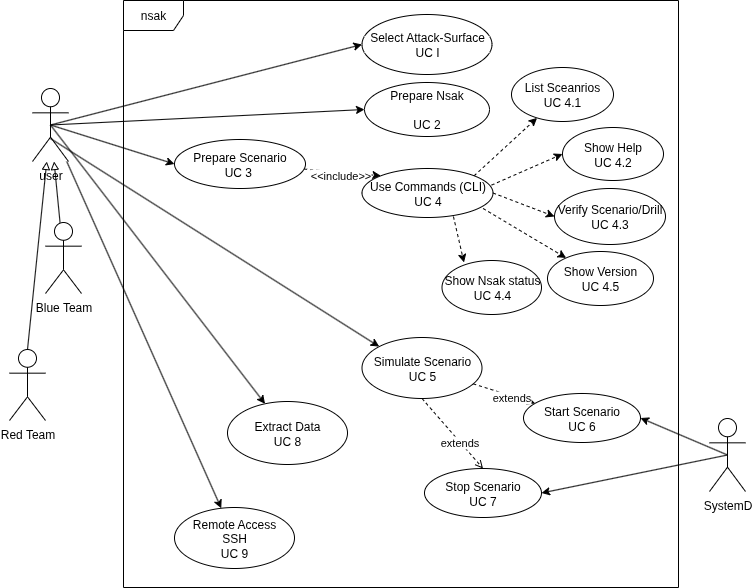

The diagram above was exported from draw.io. Its source (the exported page's mxGraphModel, read from the mxfile embedded in the PNG):
<mxGraphModel dx="136" dy="849" grid="0" gridSize="10" guides="1" tooltips="1" connect="1" arrows="1" fold="1" page="1" pageScale="1" pageWidth="850" pageHeight="1100" math="0" shadow="0">
  <root>
    <mxCell id="0" />
    <mxCell id="1" parent="0" />
    <mxCell id="xZIRG_wJ5qYuw9_QoME5-2" value="nsak" style="shape=umlFrame;whiteSpace=wrap;html=1;pointerEvents=0;" parent="1" vertex="1">
      <mxGeometry x="180" y="110" width="555" height="587" as="geometry" />
    </mxCell>
    <mxCell id="IKIfwfCSl8y1bCG8SH4g-26" style="rounded=0;orthogonalLoop=1;jettySize=auto;html=1;" parent="1" source="xZIRG_wJ5qYuw9_QoME5-3" target="xZIRG_wJ5qYuw9_QoME5-5" edge="1">
      <mxGeometry relative="1" as="geometry" />
    </mxCell>
    <mxCell id="xZIRG_wJ5qYuw9_QoME5-3" value="user" style="shape=umlActor;verticalLabelPosition=bottom;verticalAlign=top;html=1;" parent="1" vertex="1">
      <mxGeometry x="89" y="198" width="36" height="73" as="geometry" />
    </mxCell>
    <mxCell id="xZIRG_wJ5qYuw9_QoME5-5" value="Remote Access&lt;div&gt;SSH&lt;/div&gt;&lt;div&gt;UC 9&lt;/div&gt;" style="ellipse;whiteSpace=wrap;html=1;" parent="1" vertex="1">
      <mxGeometry x="231" y="617" width="120" height="61" as="geometry" />
    </mxCell>
    <mxCell id="0gYzOZzUgTDg43TxbR8K-14" style="rounded=0;orthogonalLoop=1;jettySize=auto;html=1;entryX=0;entryY=0.5;entryDx=0;entryDy=0;exitX=0.5;exitY=0.5;exitDx=0;exitDy=0;exitPerimeter=0;" parent="1" source="xZIRG_wJ5qYuw9_QoME5-3" target="0gYzOZzUgTDg43TxbR8K-22" edge="1">
      <mxGeometry relative="1" as="geometry">
        <mxPoint x="263" y="165" as="targetPoint" />
        <mxPoint x="107" y="172" as="sourcePoint" />
      </mxGeometry>
    </mxCell>
    <mxCell id="0gYzOZzUgTDg43TxbR8K-15" style="rounded=0;orthogonalLoop=1;jettySize=auto;html=1;exitX=0.5;exitY=0.5;exitDx=0;exitDy=0;exitPerimeter=0;entryX=0;entryY=0.5;entryDx=0;entryDy=0;" parent="1" source="xZIRG_wJ5qYuw9_QoME5-3" target="0gYzOZzUgTDg43TxbR8K-21" edge="1">
      <mxGeometry relative="1" as="geometry">
        <mxPoint x="296" y="242" as="targetPoint" />
      </mxGeometry>
    </mxCell>
    <mxCell id="IKIfwfCSl8y1bCG8SH4g-1" style="rounded=0;orthogonalLoop=1;jettySize=auto;html=1;exitX=0.5;exitY=0;exitDx=0;exitDy=0;exitPerimeter=0;endArrow=block;endFill=0;" parent="1" source="0gYzOZzUgTDg43TxbR8K-1" target="xZIRG_wJ5qYuw9_QoME5-3" edge="1">
      <mxGeometry relative="1" as="geometry" />
    </mxCell>
    <mxCell id="0gYzOZzUgTDg43TxbR8K-1" value="Red Team" style="shape=umlActor;verticalLabelPosition=bottom;verticalAlign=top;html=1;" parent="1" vertex="1">
      <mxGeometry x="66" y="459" width="36" height="71" as="geometry" />
    </mxCell>
    <mxCell id="0gYzOZzUgTDg43TxbR8K-8" value="Extract Data&lt;div&gt;UC 8&lt;/div&gt;" style="ellipse;whiteSpace=wrap;html=1;" parent="1" vertex="1">
      <mxGeometry x="284" y="511" width="120" height="63" as="geometry" />
    </mxCell>
    <mxCell id="0gYzOZzUgTDg43TxbR8K-16" style="rounded=0;orthogonalLoop=1;jettySize=auto;html=1;dashed=1;endArrow=open;endFill=0;" parent="1" source="0gYzOZzUgTDg43TxbR8K-10" target="0gYzOZzUgTDg43TxbR8K-11" edge="1">
      <mxGeometry relative="1" as="geometry" />
    </mxCell>
    <mxCell id="0gYzOZzUgTDg43TxbR8K-17" value="extends" style="edgeLabel;html=1;align=center;verticalAlign=middle;resizable=0;points=[];" parent="0gYzOZzUgTDg43TxbR8K-16" vertex="1" connectable="0">
      <mxGeometry x="0.2346" y="-1" relative="1" as="geometry">
        <mxPoint as="offset" />
      </mxGeometry>
    </mxCell>
    <mxCell id="0gYzOZzUgTDg43TxbR8K-10" value="Simulate Scenario&lt;div&gt;UC 5&lt;/div&gt;" style="ellipse;whiteSpace=wrap;html=1;" parent="1" vertex="1">
      <mxGeometry x="418.5" y="447" width="120" height="61" as="geometry" />
    </mxCell>
    <mxCell id="0gYzOZzUgTDg43TxbR8K-11" value="Start Scenario&lt;div&gt;UC 6&lt;/div&gt;" style="ellipse;whiteSpace=wrap;html=1;" parent="1" vertex="1">
      <mxGeometry x="580" y="503" width="117" height="49" as="geometry" />
    </mxCell>
    <mxCell id="0gYzOZzUgTDg43TxbR8K-12" value="Stop Scenario&lt;div&gt;UC 7&lt;/div&gt;" style="ellipse;whiteSpace=wrap;html=1;" parent="1" vertex="1">
      <mxGeometry x="481" y="578" width="117" height="49" as="geometry" />
    </mxCell>
    <mxCell id="IKIfwfCSl8y1bCG8SH4g-65" style="rounded=0;orthogonalLoop=1;jettySize=auto;html=1;entryX=0;entryY=0;entryDx=0;entryDy=0;dashed=1;" parent="1" source="0gYzOZzUgTDg43TxbR8K-20" target="IKIfwfCSl8y1bCG8SH4g-63" edge="1">
      <mxGeometry relative="1" as="geometry" />
    </mxCell>
    <mxCell id="IKIfwfCSl8y1bCG8SH4g-66" value="&amp;lt;&amp;lt;include&amp;gt;&amp;gt;" style="edgeLabel;html=1;align=center;verticalAlign=middle;resizable=0;points=[];" parent="IKIfwfCSl8y1bCG8SH4g-65" vertex="1" connectable="0">
      <mxGeometry x="0.2922" y="-3" relative="1" as="geometry">
        <mxPoint x="-14" y="-1" as="offset" />
      </mxGeometry>
    </mxCell>
    <mxCell id="0gYzOZzUgTDg43TxbR8K-20" value="Prepare Scenario&lt;div&gt;UC 3&amp;nbsp;&lt;/div&gt;" style="ellipse;whiteSpace=wrap;html=1;" parent="1" vertex="1">
      <mxGeometry x="231" y="249" width="131" height="49" as="geometry" />
    </mxCell>
    <mxCell id="0gYzOZzUgTDg43TxbR8K-21" value="Prepare Nsak&lt;div&gt;&lt;br&gt;&lt;/div&gt;&lt;div&gt;UC 2&lt;/div&gt;" style="ellipse;whiteSpace=wrap;html=1;" parent="1" vertex="1">
      <mxGeometry x="421" y="192" width="125" height="54" as="geometry" />
    </mxCell>
    <mxCell id="0gYzOZzUgTDg43TxbR8K-22" value="Select Attack-Surface&lt;div&gt;UC I&lt;/div&gt;" style="ellipse;whiteSpace=wrap;html=1;" parent="1" vertex="1">
      <mxGeometry x="418.5" y="124" width="130" height="60" as="geometry" />
    </mxCell>
    <mxCell id="0gYzOZzUgTDg43TxbR8K-27" style="rounded=0;orthogonalLoop=1;jettySize=auto;html=1;exitX=0.5;exitY=0.5;exitDx=0;exitDy=0;exitPerimeter=0;entryX=0;entryY=0.5;entryDx=0;entryDy=0;" parent="1" source="xZIRG_wJ5qYuw9_QoME5-3" target="0gYzOZzUgTDg43TxbR8K-20" edge="1">
      <mxGeometry relative="1" as="geometry">
        <mxPoint x="205" y="320" as="sourcePoint" />
        <mxPoint x="386" y="293" as="targetPoint" />
      </mxGeometry>
    </mxCell>
    <mxCell id="0gYzOZzUgTDg43TxbR8K-28" value="SystemD" style="shape=umlActor;verticalLabelPosition=bottom;verticalAlign=top;html=1;" parent="1" vertex="1">
      <mxGeometry x="766" y="528" width="36" height="73" as="geometry" />
    </mxCell>
    <mxCell id="IKIfwfCSl8y1bCG8SH4g-4" style="rounded=0;orthogonalLoop=1;jettySize=auto;html=1;endArrow=block;endFill=0;" parent="1" source="IKIfwfCSl8y1bCG8SH4g-3" target="xZIRG_wJ5qYuw9_QoME5-3" edge="1">
      <mxGeometry relative="1" as="geometry" />
    </mxCell>
    <mxCell id="IKIfwfCSl8y1bCG8SH4g-3" value="Blue Team" style="shape=umlActor;verticalLabelPosition=bottom;verticalAlign=top;html=1;" parent="1" vertex="1">
      <mxGeometry x="102" y="332" width="36" height="71" as="geometry" />
    </mxCell>
    <mxCell id="IKIfwfCSl8y1bCG8SH4g-10" style="rounded=0;orthogonalLoop=1;jettySize=auto;html=1;exitX=0.5;exitY=0.685;exitDx=0;exitDy=0;exitPerimeter=0;entryX=0;entryY=0;entryDx=0;entryDy=0;" parent="1" source="xZIRG_wJ5qYuw9_QoME5-3" target="0gYzOZzUgTDg43TxbR8K-10" edge="1">
      <mxGeometry relative="1" as="geometry">
        <mxPoint x="254" y="387" as="sourcePoint" />
        <mxPoint x="493" y="512" as="targetPoint" />
      </mxGeometry>
    </mxCell>
    <mxCell id="IKIfwfCSl8y1bCG8SH4g-12" style="rounded=0;orthogonalLoop=1;jettySize=auto;html=1;exitX=0.5;exitY=0.5;exitDx=0;exitDy=0;exitPerimeter=0;entryX=1;entryY=0.5;entryDx=0;entryDy=0;" parent="1" source="0gYzOZzUgTDg43TxbR8K-28" target="0gYzOZzUgTDg43TxbR8K-11" edge="1">
      <mxGeometry relative="1" as="geometry">
        <mxPoint x="255" y="488" as="sourcePoint" />
        <mxPoint x="464" y="642" as="targetPoint" />
      </mxGeometry>
    </mxCell>
    <mxCell id="IKIfwfCSl8y1bCG8SH4g-14" style="rounded=0;orthogonalLoop=1;jettySize=auto;html=1;exitX=0.5;exitY=0.5;exitDx=0;exitDy=0;exitPerimeter=0;entryX=1;entryY=0.5;entryDx=0;entryDy=0;" parent="1" source="0gYzOZzUgTDg43TxbR8K-28" target="0gYzOZzUgTDg43TxbR8K-12" edge="1">
      <mxGeometry relative="1" as="geometry">
        <mxPoint x="202" y="785" as="sourcePoint" />
        <mxPoint x="480" y="565" as="targetPoint" />
      </mxGeometry>
    </mxCell>
    <mxCell id="IKIfwfCSl8y1bCG8SH4g-15" style="rounded=0;orthogonalLoop=1;jettySize=auto;html=1;dashed=1;endArrow=open;endFill=0;exitX=0.5;exitY=1;exitDx=0;exitDy=0;entryX=0.5;entryY=0;entryDx=0;entryDy=0;" parent="1" source="0gYzOZzUgTDg43TxbR8K-10" target="0gYzOZzUgTDg43TxbR8K-12" edge="1">
      <mxGeometry relative="1" as="geometry">
        <mxPoint x="648" y="437" as="sourcePoint" />
        <mxPoint x="591" y="476" as="targetPoint" />
      </mxGeometry>
    </mxCell>
    <mxCell id="IKIfwfCSl8y1bCG8SH4g-16" value="extends" style="edgeLabel;html=1;align=center;verticalAlign=middle;resizable=0;points=[];" parent="IKIfwfCSl8y1bCG8SH4g-15" vertex="1" connectable="0">
      <mxGeometry x="0.2346" y="-1" relative="1" as="geometry">
        <mxPoint as="offset" />
      </mxGeometry>
    </mxCell>
    <mxCell id="IKIfwfCSl8y1bCG8SH4g-24" value="Show Nsak status&lt;div&gt;UC 4.4&lt;/div&gt;" style="ellipse;whiteSpace=wrap;html=1;" parent="1" vertex="1">
      <mxGeometry x="498.5" y="370" width="99.5" height="54" as="geometry" />
    </mxCell>
    <mxCell id="IKIfwfCSl8y1bCG8SH4g-25" value="List Sceanrios&lt;div&gt;UC 4.1&lt;/div&gt;" style="ellipse;whiteSpace=wrap;html=1;" parent="1" vertex="1">
      <mxGeometry x="568" y="177" width="102" height="54" as="geometry" />
    </mxCell>
    <mxCell id="IKIfwfCSl8y1bCG8SH4g-29" value="Verify Scenario/Drill&lt;div&gt;UC 4.3&lt;/div&gt;" style="ellipse;whiteSpace=wrap;html=1;" parent="1" vertex="1">
      <mxGeometry x="611" y="298" width="111" height="56" as="geometry" />
    </mxCell>
    <mxCell id="IKIfwfCSl8y1bCG8SH4g-30" value="Show Version&lt;div&gt;UC 4.5&lt;/div&gt;" style="ellipse;whiteSpace=wrap;html=1;" parent="1" vertex="1">
      <mxGeometry x="604" y="361" width="106" height="54" as="geometry" />
    </mxCell>
    <mxCell id="IKIfwfCSl8y1bCG8SH4g-31" value="Show Help&lt;div&gt;UC 4.2&lt;/div&gt;" style="ellipse;whiteSpace=wrap;html=1;" parent="1" vertex="1">
      <mxGeometry x="619" y="237" width="101" height="53" as="geometry" />
    </mxCell>
    <mxCell id="IKIfwfCSl8y1bCG8SH4g-38" style="rounded=0;orthogonalLoop=1;jettySize=auto;html=1;exitX=0.5;exitY=0.5;exitDx=0;exitDy=0;exitPerimeter=0;" parent="1" source="xZIRG_wJ5qYuw9_QoME5-3" target="0gYzOZzUgTDg43TxbR8K-8" edge="1">
      <mxGeometry relative="1" as="geometry">
        <mxPoint x="263" y="293" as="sourcePoint" />
        <mxPoint x="766" y="657" as="targetPoint" />
      </mxGeometry>
    </mxCell>
    <mxCell id="IKIfwfCSl8y1bCG8SH4g-54" style="rounded=0;orthogonalLoop=1;jettySize=auto;html=1;dashed=1;exitX=1;exitY=0;exitDx=0;exitDy=0;" parent="1" source="IKIfwfCSl8y1bCG8SH4g-63" target="IKIfwfCSl8y1bCG8SH4g-25" edge="1">
      <mxGeometry relative="1" as="geometry">
        <mxPoint x="423" y="508" as="sourcePoint" />
        <mxPoint x="381" y="590" as="targetPoint" />
      </mxGeometry>
    </mxCell>
    <mxCell id="IKIfwfCSl8y1bCG8SH4g-55" style="rounded=0;orthogonalLoop=1;jettySize=auto;html=1;dashed=1;entryX=0;entryY=0.5;entryDx=0;entryDy=0;exitX=0.947;exitY=0.388;exitDx=0;exitDy=0;exitPerimeter=0;" parent="1" source="IKIfwfCSl8y1bCG8SH4g-63" target="IKIfwfCSl8y1bCG8SH4g-31" edge="1">
      <mxGeometry relative="1" as="geometry">
        <mxPoint x="281" y="474" as="sourcePoint" />
        <mxPoint x="378" y="615" as="targetPoint" />
      </mxGeometry>
    </mxCell>
    <mxCell id="IKIfwfCSl8y1bCG8SH4g-60" style="rounded=0;orthogonalLoop=1;jettySize=auto;html=1;dashed=1;entryX=0;entryY=0.5;entryDx=0;entryDy=0;exitX=1;exitY=0.5;exitDx=0;exitDy=0;" parent="1" source="IKIfwfCSl8y1bCG8SH4g-63" target="IKIfwfCSl8y1bCG8SH4g-29" edge="1">
      <mxGeometry relative="1" as="geometry">
        <mxPoint x="558" y="307" as="sourcePoint" />
        <mxPoint x="657" y="323" as="targetPoint" />
      </mxGeometry>
    </mxCell>
    <mxCell id="IKIfwfCSl8y1bCG8SH4g-61" style="rounded=0;orthogonalLoop=1;jettySize=auto;html=1;dashed=1;entryX=0.221;entryY=0.037;entryDx=0;entryDy=0;exitX=0.698;exitY=0.98;exitDx=0;exitDy=0;entryPerimeter=0;exitPerimeter=0;" parent="1" source="IKIfwfCSl8y1bCG8SH4g-63" target="IKIfwfCSl8y1bCG8SH4g-24" edge="1">
      <mxGeometry relative="1" as="geometry">
        <mxPoint x="455" y="354" as="sourcePoint" />
        <mxPoint x="630" y="367" as="targetPoint" />
      </mxGeometry>
    </mxCell>
    <mxCell id="IKIfwfCSl8y1bCG8SH4g-62" style="rounded=0;orthogonalLoop=1;jettySize=auto;html=1;dashed=1;exitX=0.924;exitY=0.816;exitDx=0;exitDy=0;exitPerimeter=0;" parent="1" source="IKIfwfCSl8y1bCG8SH4g-63" target="IKIfwfCSl8y1bCG8SH4g-30" edge="1">
      <mxGeometry relative="1" as="geometry">
        <mxPoint x="396" y="288" as="sourcePoint" />
        <mxPoint x="646" y="379" as="targetPoint" />
      </mxGeometry>
    </mxCell>
    <mxCell id="IKIfwfCSl8y1bCG8SH4g-63" value="Use Commands (CLI)&lt;div&gt;UC 4&lt;/div&gt;" style="ellipse;whiteSpace=wrap;html=1;" parent="1" vertex="1">
      <mxGeometry x="418.5" y="278" width="131" height="49" as="geometry" />
    </mxCell>
  </root>
</mxGraphModel>